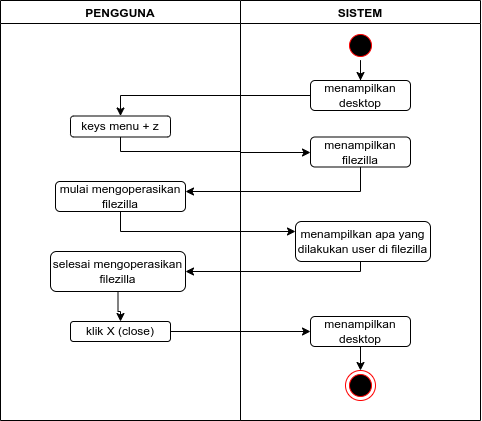

The diagram above was exported from draw.io. Its source (the exported page's mxGraphModel, read from the mxfile embedded in the PNG):
<mxGraphModel dx="723" dy="464" grid="1" gridSize="10" guides="1" tooltips="1" connect="1" arrows="1" fold="1" page="1" pageScale="1" pageWidth="850" pageHeight="1100" math="0" shadow="0">
  <root>
    <mxCell id="0" />
    <mxCell id="1" parent="0" />
    <mxCell id="inbXZspNN-42CX6gom-l-1" value="PENGGUNA" style="swimlane;" vertex="1" parent="1">
      <mxGeometry x="80" y="40" width="240" height="420" as="geometry" />
    </mxCell>
    <mxCell id="inbXZspNN-42CX6gom-l-2" value="keys menu + z" style="rounded=1;whiteSpace=wrap;html=1;" vertex="1" parent="inbXZspNN-42CX6gom-l-1">
      <mxGeometry x="70" y="115.5" width="100" height="21" as="geometry" />
    </mxCell>
    <mxCell id="inbXZspNN-42CX6gom-l-3" value="mulai mengoperasikan filezilla" style="rounded=1;whiteSpace=wrap;html=1;" vertex="1" parent="inbXZspNN-42CX6gom-l-1">
      <mxGeometry x="55" y="181" width="130" height="30" as="geometry" />
    </mxCell>
    <mxCell id="inbXZspNN-42CX6gom-l-4" value="selesai mengoperasikan filezilla" style="rounded=1;whiteSpace=wrap;html=1;" vertex="1" parent="inbXZspNN-42CX6gom-l-1">
      <mxGeometry x="50" y="251" width="135" height="40" as="geometry" />
    </mxCell>
    <mxCell id="inbXZspNN-42CX6gom-l-5" value="klik X (close)" style="rounded=1;whiteSpace=wrap;html=1;" vertex="1" parent="inbXZspNN-42CX6gom-l-1">
      <mxGeometry x="70" y="321" width="100" height="20" as="geometry" />
    </mxCell>
    <mxCell id="inbXZspNN-42CX6gom-l-6" value="" style="edgeStyle=orthogonalEdgeStyle;rounded=0;orthogonalLoop=1;jettySize=auto;html=1;" edge="1" parent="inbXZspNN-42CX6gom-l-1" source="inbXZspNN-42CX6gom-l-4" target="inbXZspNN-42CX6gom-l-5">
      <mxGeometry relative="1" as="geometry" />
    </mxCell>
    <mxCell id="inbXZspNN-42CX6gom-l-7" value="SISTEM" style="swimlane;" vertex="1" parent="1">
      <mxGeometry x="320" y="40" width="240" height="420" as="geometry" />
    </mxCell>
    <mxCell id="inbXZspNN-42CX6gom-l-8" value="menampilkan filezilla" style="rounded=1;whiteSpace=wrap;html=1;" vertex="1" parent="inbXZspNN-42CX6gom-l-7">
      <mxGeometry x="70" y="136.5" width="100" height="30" as="geometry" />
    </mxCell>
    <mxCell id="inbXZspNN-42CX6gom-l-9" value="menampilkan apa yang dilakukan user di filezilla" style="rounded=1;whiteSpace=wrap;html=1;" vertex="1" parent="inbXZspNN-42CX6gom-l-7">
      <mxGeometry x="55" y="221" width="135" height="40" as="geometry" />
    </mxCell>
    <mxCell id="inbXZspNN-42CX6gom-l-10" value="" style="edgeStyle=orthogonalEdgeStyle;rounded=0;orthogonalLoop=1;jettySize=auto;html=1;" edge="1" parent="inbXZspNN-42CX6gom-l-7" source="inbXZspNN-42CX6gom-l-11" target="inbXZspNN-42CX6gom-l-15">
      <mxGeometry relative="1" as="geometry" />
    </mxCell>
    <mxCell id="inbXZspNN-42CX6gom-l-11" value="menampilkan desktop" style="rounded=1;whiteSpace=wrap;html=1;" vertex="1" parent="inbXZspNN-42CX6gom-l-7">
      <mxGeometry x="70" y="316" width="100" height="30" as="geometry" />
    </mxCell>
    <mxCell id="inbXZspNN-42CX6gom-l-12" value="" style="edgeStyle=orthogonalEdgeStyle;rounded=0;orthogonalLoop=1;jettySize=auto;html=1;" edge="1" parent="inbXZspNN-42CX6gom-l-7" source="inbXZspNN-42CX6gom-l-13" target="inbXZspNN-42CX6gom-l-14">
      <mxGeometry relative="1" as="geometry" />
    </mxCell>
    <mxCell id="inbXZspNN-42CX6gom-l-13" value="" style="ellipse;html=1;shape=startState;fillColor=#000000;strokeColor=#ff0000;" vertex="1" parent="inbXZspNN-42CX6gom-l-7">
      <mxGeometry x="105" y="30" width="30" height="30" as="geometry" />
    </mxCell>
    <mxCell id="inbXZspNN-42CX6gom-l-14" value="menampilkan desktop" style="rounded=1;whiteSpace=wrap;html=1;" vertex="1" parent="inbXZspNN-42CX6gom-l-7">
      <mxGeometry x="70" y="80" width="100" height="30" as="geometry" />
    </mxCell>
    <mxCell id="inbXZspNN-42CX6gom-l-15" value="" style="ellipse;html=1;shape=endState;fillColor=#000000;strokeColor=#ff0000;" vertex="1" parent="inbXZspNN-42CX6gom-l-7">
      <mxGeometry x="105" y="370" width="30" height="30" as="geometry" />
    </mxCell>
    <mxCell id="inbXZspNN-42CX6gom-l-16" value="" style="edgeStyle=orthogonalEdgeStyle;rounded=0;orthogonalLoop=1;jettySize=auto;html=1;" edge="1" parent="1" source="inbXZspNN-42CX6gom-l-2" target="inbXZspNN-42CX6gom-l-8">
      <mxGeometry relative="1" as="geometry">
        <Array as="points">
          <mxPoint x="200" y="191" />
          <mxPoint x="320" y="191" />
          <mxPoint x="320" y="192" />
        </Array>
      </mxGeometry>
    </mxCell>
    <mxCell id="inbXZspNN-42CX6gom-l-17" value="" style="edgeStyle=orthogonalEdgeStyle;rounded=0;orthogonalLoop=1;jettySize=auto;html=1;" edge="1" parent="1" source="inbXZspNN-42CX6gom-l-8" target="inbXZspNN-42CX6gom-l-3">
      <mxGeometry relative="1" as="geometry">
        <Array as="points">
          <mxPoint x="440" y="231" />
        </Array>
      </mxGeometry>
    </mxCell>
    <mxCell id="inbXZspNN-42CX6gom-l-18" value="" style="edgeStyle=orthogonalEdgeStyle;rounded=0;orthogonalLoop=1;jettySize=auto;html=1;" edge="1" parent="1" source="inbXZspNN-42CX6gom-l-3" target="inbXZspNN-42CX6gom-l-9">
      <mxGeometry relative="1" as="geometry">
        <Array as="points">
          <mxPoint x="200" y="271" />
        </Array>
      </mxGeometry>
    </mxCell>
    <mxCell id="inbXZspNN-42CX6gom-l-19" value="" style="edgeStyle=orthogonalEdgeStyle;rounded=0;orthogonalLoop=1;jettySize=auto;html=1;" edge="1" parent="1" source="inbXZspNN-42CX6gom-l-9" target="inbXZspNN-42CX6gom-l-4">
      <mxGeometry relative="1" as="geometry">
        <Array as="points">
          <mxPoint x="440" y="311" />
        </Array>
      </mxGeometry>
    </mxCell>
    <mxCell id="inbXZspNN-42CX6gom-l-20" value="" style="edgeStyle=orthogonalEdgeStyle;rounded=0;orthogonalLoop=1;jettySize=auto;html=1;" edge="1" parent="1" source="inbXZspNN-42CX6gom-l-5" target="inbXZspNN-42CX6gom-l-11">
      <mxGeometry relative="1" as="geometry" />
    </mxCell>
    <mxCell id="inbXZspNN-42CX6gom-l-21" style="edgeStyle=orthogonalEdgeStyle;rounded=0;orthogonalLoop=1;jettySize=auto;html=1;" edge="1" parent="1" source="inbXZspNN-42CX6gom-l-14" target="inbXZspNN-42CX6gom-l-2">
      <mxGeometry relative="1" as="geometry" />
    </mxCell>
  </root>
</mxGraphModel>